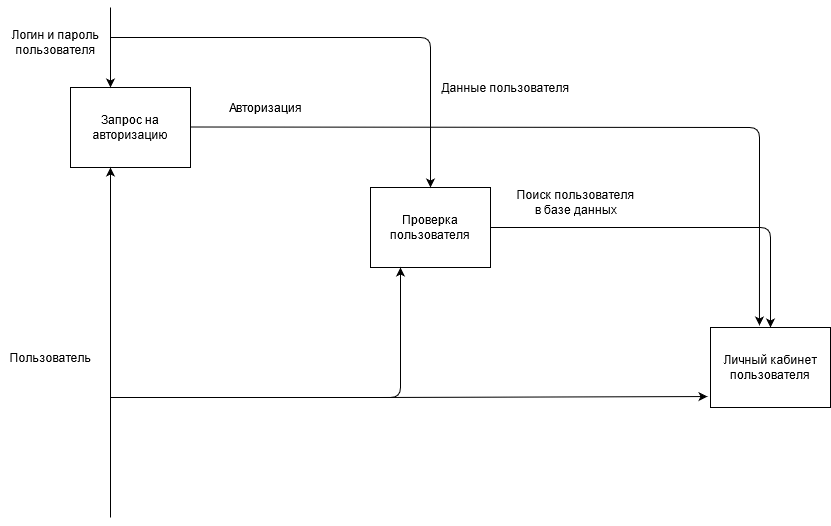

The diagram above was exported from draw.io. Its source (the exported page's mxGraphModel, read from the mxfile embedded in the PNG):
<mxGraphModel dx="1198" dy="624" grid="1" gridSize="10" guides="1" tooltips="1" connect="1" arrows="1" fold="1" page="1" pageScale="1" pageWidth="4681" pageHeight="3300" math="0" shadow="0">
  <root>
    <mxCell id="0" />
    <mxCell id="1" parent="0" />
    <mxCell id="atGAew-NPuKxlSjLA-EX-1" value="Запрос на авторизацию " style="rounded=0;whiteSpace=wrap;html=1;" vertex="1" parent="1">
      <mxGeometry x="120" y="120" width="120" height="80" as="geometry" />
    </mxCell>
    <mxCell id="atGAew-NPuKxlSjLA-EX-2" value="" style="endArrow=classic;html=1;" edge="1" parent="1">
      <mxGeometry width="50" height="50" relative="1" as="geometry">
        <mxPoint x="160" y="40" as="sourcePoint" />
        <mxPoint x="160" y="120" as="targetPoint" />
      </mxGeometry>
    </mxCell>
    <mxCell id="atGAew-NPuKxlSjLA-EX-3" value="&lt;div&gt;Логин и пароль&lt;/div&gt;&lt;div&gt; пользователя &lt;/div&gt;" style="text;html=1;align=center;verticalAlign=middle;resizable=0;points=[];autosize=1;strokeColor=none;" vertex="1" parent="1">
      <mxGeometry x="50" y="60" width="110" height="30" as="geometry" />
    </mxCell>
    <mxCell id="atGAew-NPuKxlSjLA-EX-4" value="" style="endArrow=classic;html=1;" edge="1" parent="1">
      <mxGeometry width="50" height="50" relative="1" as="geometry">
        <mxPoint x="160" y="550" as="sourcePoint" />
        <mxPoint x="160" y="200" as="targetPoint" />
      </mxGeometry>
    </mxCell>
    <mxCell id="atGAew-NPuKxlSjLA-EX-5" value="Пользователь" style="text;html=1;align=center;verticalAlign=middle;resizable=0;points=[];autosize=1;strokeColor=none;" vertex="1" parent="1">
      <mxGeometry x="50" y="380" width="100" height="20" as="geometry" />
    </mxCell>
    <mxCell id="atGAew-NPuKxlSjLA-EX-6" value="" style="endArrow=classic;html=1;entryX=0.408;entryY=-0.025;entryDx=0;entryDy=0;entryPerimeter=0;" edge="1" parent="1" target="atGAew-NPuKxlSjLA-EX-15">
      <mxGeometry width="50" height="50" relative="1" as="geometry">
        <mxPoint x="240" y="159.5" as="sourcePoint" />
        <mxPoint x="410" y="159.5" as="targetPoint" />
        <Array as="points">
          <mxPoint x="809" y="160" />
        </Array>
      </mxGeometry>
    </mxCell>
    <mxCell id="atGAew-NPuKxlSjLA-EX-8" value="Проверка пользователя " style="rounded=0;whiteSpace=wrap;html=1;" vertex="1" parent="1">
      <mxGeometry x="420" y="220" width="120" height="80" as="geometry" />
    </mxCell>
    <mxCell id="atGAew-NPuKxlSjLA-EX-9" value="Авторизация " style="text;html=1;align=center;verticalAlign=middle;resizable=0;points=[];autosize=1;strokeColor=none;" vertex="1" parent="1">
      <mxGeometry x="270" y="130" width="90" height="20" as="geometry" />
    </mxCell>
    <mxCell id="atGAew-NPuKxlSjLA-EX-10" value="" style="endArrow=classic;html=1;entryX=0.5;entryY=0;entryDx=0;entryDy=0;" edge="1" parent="1" target="atGAew-NPuKxlSjLA-EX-8">
      <mxGeometry width="50" height="50" relative="1" as="geometry">
        <mxPoint x="160" y="70" as="sourcePoint" />
        <mxPoint x="160" y="250" as="targetPoint" />
        <Array as="points">
          <mxPoint x="480" y="70" />
        </Array>
      </mxGeometry>
    </mxCell>
    <mxCell id="atGAew-NPuKxlSjLA-EX-11" value="Данные пользователя" style="text;html=1;align=center;verticalAlign=middle;resizable=0;points=[];autosize=1;strokeColor=none;" vertex="1" parent="1">
      <mxGeometry x="480" y="110" width="150" height="20" as="geometry" />
    </mxCell>
    <mxCell id="atGAew-NPuKxlSjLA-EX-13" value="&lt;div&gt;Поиск пользователя &lt;br&gt;&lt;/div&gt;&lt;div&gt;в базе данных&lt;/div&gt;" style="text;html=1;align=center;verticalAlign=middle;resizable=0;points=[];autosize=1;strokeColor=none;" vertex="1" parent="1">
      <mxGeometry x="560" y="220" width="130" height="30" as="geometry" />
    </mxCell>
    <mxCell id="atGAew-NPuKxlSjLA-EX-14" value="" style="endArrow=classic;html=1;" edge="1" parent="1" target="atGAew-NPuKxlSjLA-EX-15">
      <mxGeometry width="50" height="50" relative="1" as="geometry">
        <mxPoint x="540" y="260" as="sourcePoint" />
        <mxPoint x="770" y="260" as="targetPoint" />
        <Array as="points">
          <mxPoint x="820" y="260" />
        </Array>
      </mxGeometry>
    </mxCell>
    <mxCell id="atGAew-NPuKxlSjLA-EX-15" value="Личный кабинет пользователя " style="rounded=0;whiteSpace=wrap;html=1;" vertex="1" parent="1">
      <mxGeometry x="760" y="360" width="120" height="80" as="geometry" />
    </mxCell>
    <mxCell id="atGAew-NPuKxlSjLA-EX-16" value="" style="endArrow=classic;html=1;" edge="1" parent="1">
      <mxGeometry width="50" height="50" relative="1" as="geometry">
        <mxPoint x="160" y="430" as="sourcePoint" />
        <mxPoint x="450" y="300" as="targetPoint" />
        <Array as="points">
          <mxPoint x="450" y="430" />
        </Array>
      </mxGeometry>
    </mxCell>
    <mxCell id="atGAew-NPuKxlSjLA-EX-17" value="" style="endArrow=classic;html=1;entryX=-0.025;entryY=0.863;entryDx=0;entryDy=0;entryPerimeter=0;" edge="1" parent="1" target="atGAew-NPuKxlSjLA-EX-15">
      <mxGeometry width="50" height="50" relative="1" as="geometry">
        <mxPoint x="430" y="430" as="sourcePoint" />
        <mxPoint x="760" y="400" as="targetPoint" />
      </mxGeometry>
    </mxCell>
  </root>
</mxGraphModel>